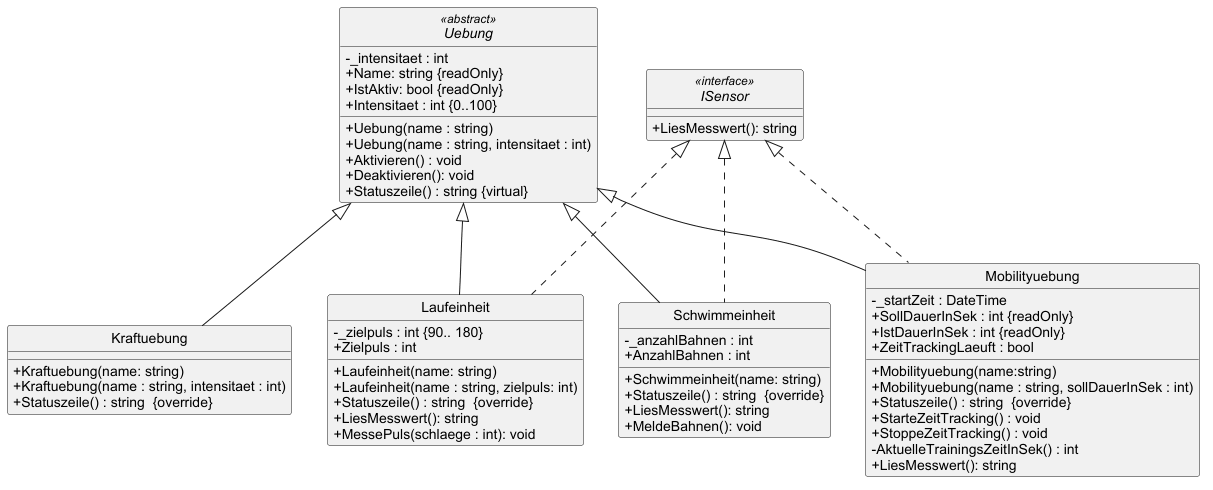

The diagram above was rendered by PlantUML. Its source (embedded in the PNG):
@startuml 
!include style.puml

interface ISensor <<interface>> {
+LiesMesswert(): string
}
abstract class Uebung <<abstract>>
{
- _intensitaet : int
+ Name: string {readOnly}
+ IstAktiv: bool {readOnly}
+ Intensitaet : int {0..100}
+ Uebung(name : string)
+ Uebung(name : string, intensitaet : int)
+ Aktivieren() : void
+ Deaktivieren(): void
+ Statuszeile() : string {virtual}
}

class Kraftuebung {
+ Kraftuebung(name: string) 
+ Kraftuebung(name : string, intensitaet : int) 
+ Statuszeile() : string  {override}
}

class Laufeinheit {
- _zielpuls : int {90.. 180}
+ Zielpuls : int
+ Laufeinheit(name: string) 
+ Laufeinheit(name : string, zielpuls: int) 
+ Statuszeile() : string  {override}
+LiesMesswert(): string 
+MessePuls(schlaege : int): void
}

class Schwimmeinheit {
- _anzahlBahnen : int 
+ AnzahlBahnen : int
+ Schwimmeinheit(name: string) 
+ Statuszeile() : string  {override}
+LiesMesswert(): string 
+MeldeBahnen(): void
}

class Mobilityuebung {
- _startZeit : DateTime 
+SollDauerInSek : int {readOnly}
+IstDauerInSek : int {readOnly}
+ZeitTrackingLaeuft : bool 
+Mobilityuebung(name:string) 
+Mobilityuebung(name : string, sollDauerInSek : int) 
+Statuszeile() : string  {override}
+StarteZeitTracking() : void
+StoppeZeitTracking() : void
-AktuelleTrainingsZeitInSek() : int
+LiesMesswert(): string 
}

Uebung <|-- Kraftuebung 
Uebung <|-- Mobilityuebung 
Uebung <|-- Laufeinheit 
Uebung <|-- Schwimmeinheit
ISensor <|.. Laufeinheit 
ISensor <|.. Mobilityuebung
ISensor <|.. Schwimmeinheit


@enduml